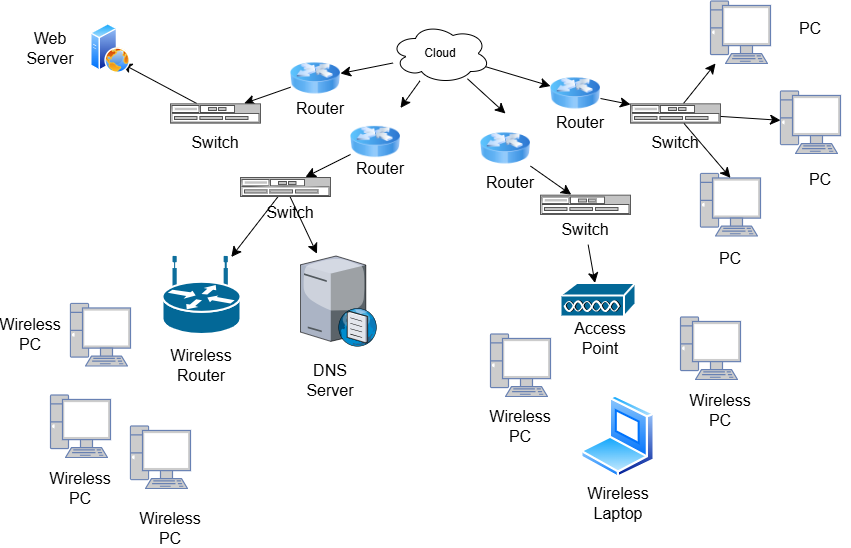

The diagram above was exported from draw.io. Its source (the exported page's mxGraphModel, read from the mxfile embedded in the PNG):
<mxGraphModel dx="2331" dy="689" grid="1" gridSize="10" guides="1" tooltips="1" connect="1" arrows="1" fold="1" page="1" pageScale="1" pageWidth="850" pageHeight="1100" math="0" shadow="0">
  <root>
    <mxCell id="0" />
    <mxCell id="1" parent="0" />
    <mxCell id="2o3B9zWHeBUsIoPm-Siz-23" style="edgeStyle=none;curved=1;rounded=0;orthogonalLoop=1;jettySize=auto;html=1;fontSize=12;startSize=8;endSize=8;" edge="1" parent="1" source="2o3B9zWHeBUsIoPm-Siz-3" target="2o3B9zWHeBUsIoPm-Siz-22">
      <mxGeometry relative="1" as="geometry" />
    </mxCell>
    <mxCell id="2o3B9zWHeBUsIoPm-Siz-3" value="" style="image;html=1;image=img/lib/clip_art/networking/Router_Icon_128x128.png" vertex="1" parent="1">
      <mxGeometry x="530" y="80" width="50" height="60" as="geometry" />
    </mxCell>
    <mxCell id="2o3B9zWHeBUsIoPm-Siz-18" style="edgeStyle=none;curved=1;rounded=0;orthogonalLoop=1;jettySize=auto;html=1;fontSize=12;startSize=8;endSize=8;" edge="1" parent="1" source="2o3B9zWHeBUsIoPm-Siz-4" target="2o3B9zWHeBUsIoPm-Siz-11">
      <mxGeometry relative="1" as="geometry" />
    </mxCell>
    <mxCell id="2o3B9zWHeBUsIoPm-Siz-4" value="" style="image;html=1;image=img/lib/clip_art/networking/Router_Icon_128x128.png" vertex="1" parent="1">
      <mxGeometry x="270" y="60" width="50" height="70" as="geometry" />
    </mxCell>
    <mxCell id="2o3B9zWHeBUsIoPm-Siz-6" value="" style="shape=mxgraph.cisco.routers.wireless_router;html=1;pointerEvents=1;dashed=0;fillColor=#036897;strokeColor=#ffffff;strokeWidth=2;verticalLabelPosition=bottom;verticalAlign=top;align=center;outlineConnect=0;" vertex="1" parent="1">
      <mxGeometry x="142" y="273.5" width="78" height="77" as="geometry" />
    </mxCell>
    <mxCell id="2o3B9zWHeBUsIoPm-Siz-19" style="edgeStyle=none;curved=1;rounded=0;orthogonalLoop=1;jettySize=auto;html=1;fontSize=12;startSize=8;endSize=8;" edge="1" parent="1" source="2o3B9zWHeBUsIoPm-Siz-7" target="2o3B9zWHeBUsIoPm-Siz-4">
      <mxGeometry relative="1" as="geometry" />
    </mxCell>
    <mxCell id="2o3B9zWHeBUsIoPm-Siz-21" style="edgeStyle=none;curved=1;rounded=0;orthogonalLoop=1;jettySize=auto;html=1;fontSize=12;startSize=8;endSize=8;" edge="1" parent="1" source="2o3B9zWHeBUsIoPm-Siz-7" target="2o3B9zWHeBUsIoPm-Siz-3">
      <mxGeometry relative="1" as="geometry" />
    </mxCell>
    <mxCell id="2o3B9zWHeBUsIoPm-Siz-25" style="edgeStyle=none;curved=1;rounded=0;orthogonalLoop=1;jettySize=auto;html=1;fontSize=12;startSize=8;endSize=8;" edge="1" parent="1" source="2o3B9zWHeBUsIoPm-Siz-7" target="2o3B9zWHeBUsIoPm-Siz-24">
      <mxGeometry relative="1" as="geometry" />
    </mxCell>
    <mxCell id="2o3B9zWHeBUsIoPm-Siz-27" style="edgeStyle=none;curved=1;rounded=0;orthogonalLoop=1;jettySize=auto;html=1;entryX=0.5;entryY=0;entryDx=0;entryDy=0;fontSize=12;startSize=8;endSize=8;" edge="1" parent="1" source="2o3B9zWHeBUsIoPm-Siz-7" target="2o3B9zWHeBUsIoPm-Siz-26">
      <mxGeometry relative="1" as="geometry" />
    </mxCell>
    <mxCell id="2o3B9zWHeBUsIoPm-Siz-7" value="Cloud" style="ellipse;shape=cloud;whiteSpace=wrap;html=1;align=center;" vertex="1" parent="1">
      <mxGeometry x="370" y="40" width="100" height="60" as="geometry" />
    </mxCell>
    <mxCell id="2o3B9zWHeBUsIoPm-Siz-20" style="edgeStyle=none;curved=1;rounded=0;orthogonalLoop=1;jettySize=auto;html=1;entryX=0.5;entryY=1;entryDx=0;entryDy=0;fontSize=12;startSize=8;endSize=8;" edge="1" parent="1" source="2o3B9zWHeBUsIoPm-Siz-11">
      <mxGeometry relative="1" as="geometry">
        <mxPoint x="180" y="110" as="sourcePoint" />
        <mxPoint x="101.25" y="80" as="targetPoint" />
      </mxGeometry>
    </mxCell>
    <mxCell id="2o3B9zWHeBUsIoPm-Siz-11" value="" style="strokeColor=#666666;html=1;labelPosition=right;align=left;spacingLeft=15;shadow=0;dashed=0;outlineConnect=0;shape=mxgraph.rack.general.switches_1;" vertex="1" parent="1">
      <mxGeometry x="150" y="120" width="90" height="20" as="geometry" />
    </mxCell>
    <mxCell id="2o3B9zWHeBUsIoPm-Siz-13" value="" style="image;aspect=fixed;perimeter=ellipsePerimeter;html=1;align=center;shadow=0;dashed=0;spacingTop=3;image=img/lib/active_directory/web_server.svg;" vertex="1" parent="1">
      <mxGeometry x="70" y="40" width="40" height="50" as="geometry" />
    </mxCell>
    <mxCell id="2o3B9zWHeBUsIoPm-Siz-14" value="" style="verticalLabelPosition=bottom;sketch=0;aspect=fixed;html=1;verticalAlign=top;strokeColor=none;align=center;outlineConnect=0;shape=mxgraph.citrix.dns_server;" vertex="1" parent="1">
      <mxGeometry x="280" y="270.25" width="76.5" height="92.5" as="geometry" />
    </mxCell>
    <mxCell id="2o3B9zWHeBUsIoPm-Siz-44" style="edgeStyle=none;curved=1;rounded=0;orthogonalLoop=1;jettySize=auto;html=1;fontSize=12;startSize=8;endSize=8;" edge="1" parent="1" source="2o3B9zWHeBUsIoPm-Siz-22" target="2o3B9zWHeBUsIoPm-Siz-41">
      <mxGeometry relative="1" as="geometry" />
    </mxCell>
    <mxCell id="2o3B9zWHeBUsIoPm-Siz-46" style="edgeStyle=none;curved=1;rounded=0;orthogonalLoop=1;jettySize=auto;html=1;fontSize=12;startSize=8;endSize=8;" edge="1" parent="1" source="2o3B9zWHeBUsIoPm-Siz-22" target="2o3B9zWHeBUsIoPm-Siz-42">
      <mxGeometry relative="1" as="geometry" />
    </mxCell>
    <mxCell id="2o3B9zWHeBUsIoPm-Siz-22" value="" style="strokeColor=#666666;html=1;labelPosition=right;align=left;spacingLeft=15;shadow=0;dashed=0;outlineConnect=0;shape=mxgraph.rack.general.switches_1;" vertex="1" parent="1">
      <mxGeometry x="610" y="120" width="90" height="20" as="geometry" />
    </mxCell>
    <mxCell id="2o3B9zWHeBUsIoPm-Siz-30" style="edgeStyle=none;curved=1;rounded=0;orthogonalLoop=1;jettySize=auto;html=1;fontSize=12;startSize=8;endSize=8;" edge="1" parent="1" source="2o3B9zWHeBUsIoPm-Siz-24" target="2o3B9zWHeBUsIoPm-Siz-28">
      <mxGeometry relative="1" as="geometry" />
    </mxCell>
    <mxCell id="2o3B9zWHeBUsIoPm-Siz-24" value="" style="image;html=1;image=img/lib/clip_art/networking/Router_Icon_128x128.png" vertex="1" parent="1">
      <mxGeometry x="330" y="123.5" width="50" height="70" as="geometry" />
    </mxCell>
    <mxCell id="2o3B9zWHeBUsIoPm-Siz-31" style="edgeStyle=none;curved=1;rounded=0;orthogonalLoop=1;jettySize=auto;html=1;fontSize=12;startSize=8;endSize=8;" edge="1" parent="1" source="2o3B9zWHeBUsIoPm-Siz-26" target="2o3B9zWHeBUsIoPm-Siz-29">
      <mxGeometry relative="1" as="geometry" />
    </mxCell>
    <mxCell id="2o3B9zWHeBUsIoPm-Siz-26" value="" style="image;html=1;image=img/lib/clip_art/networking/Router_Icon_128x128.png" vertex="1" parent="1">
      <mxGeometry x="460" y="130" width="50" height="70" as="geometry" />
    </mxCell>
    <mxCell id="2o3B9zWHeBUsIoPm-Siz-32" style="edgeStyle=none;curved=1;rounded=0;orthogonalLoop=1;jettySize=auto;html=1;fontSize=12;startSize=8;endSize=8;" edge="1" parent="1" source="2o3B9zWHeBUsIoPm-Siz-28" target="2o3B9zWHeBUsIoPm-Siz-6">
      <mxGeometry relative="1" as="geometry" />
    </mxCell>
    <mxCell id="2o3B9zWHeBUsIoPm-Siz-33" style="edgeStyle=none;curved=1;rounded=0;orthogonalLoop=1;jettySize=auto;html=1;fontSize=12;startSize=8;endSize=8;" edge="1" parent="1" source="2o3B9zWHeBUsIoPm-Siz-28" target="2o3B9zWHeBUsIoPm-Siz-14">
      <mxGeometry relative="1" as="geometry" />
    </mxCell>
    <mxCell id="2o3B9zWHeBUsIoPm-Siz-28" value="" style="strokeColor=#666666;html=1;labelPosition=right;align=left;spacingLeft=15;shadow=0;dashed=0;outlineConnect=0;shape=mxgraph.rack.general.switches_1;" vertex="1" parent="1">
      <mxGeometry x="220" y="193.5" width="90" height="20" as="geometry" />
    </mxCell>
    <mxCell id="2o3B9zWHeBUsIoPm-Siz-35" style="edgeStyle=none;curved=1;rounded=0;orthogonalLoop=1;jettySize=auto;html=1;fontSize=12;startSize=8;endSize=8;" edge="1" parent="1" source="2o3B9zWHeBUsIoPm-Siz-154" target="2o3B9zWHeBUsIoPm-Siz-34">
      <mxGeometry relative="1" as="geometry" />
    </mxCell>
    <mxCell id="2o3B9zWHeBUsIoPm-Siz-29" value="" style="strokeColor=#666666;html=1;labelPosition=right;align=left;spacingLeft=15;shadow=0;dashed=0;outlineConnect=0;shape=mxgraph.rack.general.switches_1;" vertex="1" parent="1">
      <mxGeometry x="520" y="211.25" width="90" height="20" as="geometry" />
    </mxCell>
    <mxCell id="2o3B9zWHeBUsIoPm-Siz-34" value="" style="shape=mxgraph.cisco.misc.access_point;html=1;pointerEvents=1;dashed=0;fillColor=#036897;strokeColor=#ffffff;strokeWidth=2;verticalLabelPosition=bottom;verticalAlign=top;align=center;outlineConnect=0;" vertex="1" parent="1">
      <mxGeometry x="540" y="299.5" width="75" height="34" as="geometry" />
    </mxCell>
    <mxCell id="2o3B9zWHeBUsIoPm-Siz-36" value="" style="fontColor=#0066CC;verticalAlign=top;verticalLabelPosition=bottom;labelPosition=center;align=center;html=1;outlineConnect=0;fillColor=#CCCCCC;strokeColor=#6881B3;gradientColor=none;gradientDirection=north;strokeWidth=2;shape=mxgraph.networks.pc;" vertex="1" parent="1">
      <mxGeometry x="50" y="320" width="60" height="62.5" as="geometry" />
    </mxCell>
    <mxCell id="2o3B9zWHeBUsIoPm-Siz-37" value="" style="fontColor=#0066CC;verticalAlign=top;verticalLabelPosition=bottom;labelPosition=center;align=center;html=1;outlineConnect=0;fillColor=#CCCCCC;strokeColor=#6881B3;gradientColor=none;gradientDirection=north;strokeWidth=2;shape=mxgraph.networks.pc;" vertex="1" parent="1">
      <mxGeometry x="30" y="411.5" width="60" height="62.5" as="geometry" />
    </mxCell>
    <mxCell id="2o3B9zWHeBUsIoPm-Siz-38" value="" style="fontColor=#0066CC;verticalAlign=top;verticalLabelPosition=bottom;labelPosition=center;align=center;html=1;outlineConnect=0;fillColor=#CCCCCC;strokeColor=#6881B3;gradientColor=none;gradientDirection=north;strokeWidth=2;shape=mxgraph.networks.pc;" vertex="1" parent="1">
      <mxGeometry x="110" y="442.5" width="60" height="62.5" as="geometry" />
    </mxCell>
    <mxCell id="2o3B9zWHeBUsIoPm-Siz-39" value="" style="fontColor=#0066CC;verticalAlign=top;verticalLabelPosition=bottom;labelPosition=center;align=center;html=1;outlineConnect=0;fillColor=#CCCCCC;strokeColor=#6881B3;gradientColor=none;gradientDirection=north;strokeWidth=2;shape=mxgraph.networks.pc;" vertex="1" parent="1">
      <mxGeometry x="660" y="333.5" width="60" height="62.5" as="geometry" />
    </mxCell>
    <mxCell id="2o3B9zWHeBUsIoPm-Siz-40" value="" style="fontColor=#0066CC;verticalAlign=top;verticalLabelPosition=bottom;labelPosition=center;align=center;html=1;outlineConnect=0;fillColor=#CCCCCC;strokeColor=#6881B3;gradientColor=none;gradientDirection=north;strokeWidth=2;shape=mxgraph.networks.pc;" vertex="1" parent="1">
      <mxGeometry x="470" y="350.5" width="60" height="62.5" as="geometry" />
    </mxCell>
    <mxCell id="2o3B9zWHeBUsIoPm-Siz-41" value="" style="fontColor=#0066CC;verticalAlign=top;verticalLabelPosition=bottom;labelPosition=center;align=center;html=1;outlineConnect=0;fillColor=#CCCCCC;strokeColor=#6881B3;gradientColor=none;gradientDirection=north;strokeWidth=2;shape=mxgraph.networks.pc;" vertex="1" parent="1">
      <mxGeometry x="690" y="17.5" width="60" height="62.5" as="geometry" />
    </mxCell>
    <mxCell id="2o3B9zWHeBUsIoPm-Siz-42" value="" style="fontColor=#0066CC;verticalAlign=top;verticalLabelPosition=bottom;labelPosition=center;align=center;html=1;outlineConnect=0;fillColor=#CCCCCC;strokeColor=#6881B3;gradientColor=none;gradientDirection=north;strokeWidth=2;shape=mxgraph.networks.pc;" vertex="1" parent="1">
      <mxGeometry x="760" y="107.5" width="60" height="62.5" as="geometry" />
    </mxCell>
    <mxCell id="2o3B9zWHeBUsIoPm-Siz-43" value="" style="fontColor=#0066CC;verticalAlign=top;verticalLabelPosition=bottom;labelPosition=center;align=center;html=1;outlineConnect=0;fillColor=#CCCCCC;strokeColor=#6881B3;gradientColor=none;gradientDirection=north;strokeWidth=2;shape=mxgraph.networks.pc;" vertex="1" parent="1">
      <mxGeometry x="680" y="190" width="60" height="62.5" as="geometry" />
    </mxCell>
    <mxCell id="2o3B9zWHeBUsIoPm-Siz-47" style="edgeStyle=none;curved=1;rounded=0;orthogonalLoop=1;jettySize=auto;html=1;entryX=0.5;entryY=0.07;entryDx=0;entryDy=0;entryPerimeter=0;fontSize=12;startSize=8;endSize=8;" edge="1" parent="1" source="2o3B9zWHeBUsIoPm-Siz-22" target="2o3B9zWHeBUsIoPm-Siz-43">
      <mxGeometry relative="1" as="geometry" />
    </mxCell>
    <mxCell id="2o3B9zWHeBUsIoPm-Siz-49" style="edgeStyle=none;curved=1;rounded=0;orthogonalLoop=1;jettySize=auto;html=1;exitX=1;exitY=0.5;exitDx=0;exitDy=0;exitPerimeter=0;fontSize=12;startSize=8;endSize=8;" edge="1" parent="1" source="2o3B9zWHeBUsIoPm-Siz-39" target="2o3B9zWHeBUsIoPm-Siz-39">
      <mxGeometry relative="1" as="geometry" />
    </mxCell>
    <mxCell id="2o3B9zWHeBUsIoPm-Siz-50" value="" style="image;aspect=fixed;perimeter=ellipsePerimeter;html=1;align=center;shadow=0;dashed=0;spacingTop=3;image=img/lib/active_directory/laptop_client.svg;" vertex="1" parent="1">
      <mxGeometry x="560" y="411.5" width="75" height="83.33" as="geometry" />
    </mxCell>
    <mxCell id="2o3B9zWHeBUsIoPm-Siz-133" value="Wireless PC" style="text;strokeColor=none;fillColor=none;html=1;align=center;verticalAlign=middle;whiteSpace=wrap;rounded=0;fontSize=16;" vertex="1" parent="1">
      <mxGeometry x="120" y="530" width="60" height="30" as="geometry" />
    </mxCell>
    <mxCell id="2o3B9zWHeBUsIoPm-Siz-134" value="Wireless PC" style="text;strokeColor=none;fillColor=none;html=1;align=center;verticalAlign=middle;whiteSpace=wrap;rounded=0;fontSize=16;" vertex="1" parent="1">
      <mxGeometry x="30" y="490" width="60" height="30" as="geometry" />
    </mxCell>
    <mxCell id="2o3B9zWHeBUsIoPm-Siz-135" value="Wireless PC" style="text;strokeColor=none;fillColor=none;html=1;align=center;verticalAlign=middle;whiteSpace=wrap;rounded=0;fontSize=16;" vertex="1" parent="1">
      <mxGeometry x="-20" y="336.25" width="60" height="30" as="geometry" />
    </mxCell>
    <mxCell id="2o3B9zWHeBUsIoPm-Siz-136" value="Wireless PC" style="text;strokeColor=none;fillColor=none;html=1;align=center;verticalAlign=middle;whiteSpace=wrap;rounded=0;fontSize=16;" vertex="1" parent="1">
      <mxGeometry x="470" y="427.75" width="60" height="30" as="geometry" />
    </mxCell>
    <mxCell id="2o3B9zWHeBUsIoPm-Siz-137" value="Wireless PC" style="text;strokeColor=none;fillColor=none;html=1;align=center;verticalAlign=middle;whiteSpace=wrap;rounded=0;fontSize=16;" vertex="1" parent="1">
      <mxGeometry x="670" y="411.5" width="60" height="30" as="geometry" />
    </mxCell>
    <mxCell id="2o3B9zWHeBUsIoPm-Siz-138" value="Wireless Laptop" style="text;strokeColor=none;fillColor=none;html=1;align=center;verticalAlign=middle;whiteSpace=wrap;rounded=0;fontSize=16;" vertex="1" parent="1">
      <mxGeometry x="567.5" y="505" width="60" height="30" as="geometry" />
    </mxCell>
    <mxCell id="2o3B9zWHeBUsIoPm-Siz-139" value="Wireless Router" style="text;strokeColor=none;fillColor=none;html=1;align=center;verticalAlign=middle;whiteSpace=wrap;rounded=0;fontSize=16;" vertex="1" parent="1">
      <mxGeometry x="151" y="366.75" width="60" height="30" as="geometry" />
    </mxCell>
    <mxCell id="2o3B9zWHeBUsIoPm-Siz-140" value="DNS Server" style="text;strokeColor=none;fillColor=none;html=1;align=center;verticalAlign=middle;whiteSpace=wrap;rounded=0;fontSize=16;" vertex="1" parent="1">
      <mxGeometry x="280" y="381.5" width="60" height="30" as="geometry" />
    </mxCell>
    <mxCell id="2o3B9zWHeBUsIoPm-Siz-142" value="Access Point" style="text;strokeColor=none;fillColor=none;html=1;align=center;verticalAlign=middle;whiteSpace=wrap;rounded=0;fontSize=16;" vertex="1" parent="1">
      <mxGeometry x="550" y="340" width="60" height="30" as="geometry" />
    </mxCell>
    <mxCell id="2o3B9zWHeBUsIoPm-Siz-143" value="PC" style="text;strokeColor=none;fillColor=none;html=1;align=center;verticalAlign=middle;whiteSpace=wrap;rounded=0;fontSize=16;" vertex="1" parent="1">
      <mxGeometry x="680" y="260" width="60" height="30" as="geometry" />
    </mxCell>
    <mxCell id="2o3B9zWHeBUsIoPm-Siz-144" value="PC" style="text;strokeColor=none;fillColor=none;html=1;align=center;verticalAlign=middle;whiteSpace=wrap;rounded=0;fontSize=16;" vertex="1" parent="1">
      <mxGeometry x="770" y="181.25" width="60" height="30" as="geometry" />
    </mxCell>
    <mxCell id="2o3B9zWHeBUsIoPm-Siz-145" value="PC" style="text;strokeColor=none;fillColor=none;html=1;align=center;verticalAlign=middle;whiteSpace=wrap;rounded=0;fontSize=16;" vertex="1" parent="1">
      <mxGeometry x="760" y="30" width="60" height="30" as="geometry" />
    </mxCell>
    <mxCell id="2o3B9zWHeBUsIoPm-Siz-146" value="Web Server" style="text;strokeColor=none;fillColor=none;html=1;align=center;verticalAlign=middle;whiteSpace=wrap;rounded=0;fontSize=16;" vertex="1" parent="1">
      <mxGeometry y="50" width="60" height="30" as="geometry" />
    </mxCell>
    <mxCell id="2o3B9zWHeBUsIoPm-Siz-147" value="Router" style="text;strokeColor=none;fillColor=none;html=1;align=center;verticalAlign=middle;whiteSpace=wrap;rounded=0;fontSize=16;" vertex="1" parent="1">
      <mxGeometry x="330" y="170" width="60" height="30" as="geometry" />
    </mxCell>
    <mxCell id="2o3B9zWHeBUsIoPm-Siz-148" value="Router" style="text;strokeColor=none;fillColor=none;html=1;align=center;verticalAlign=middle;whiteSpace=wrap;rounded=0;fontSize=16;" vertex="1" parent="1">
      <mxGeometry x="270" y="110" width="60" height="30" as="geometry" />
    </mxCell>
    <mxCell id="2o3B9zWHeBUsIoPm-Siz-149" value="Router" style="text;strokeColor=none;fillColor=none;html=1;align=center;verticalAlign=middle;whiteSpace=wrap;rounded=0;fontSize=16;" vertex="1" parent="1">
      <mxGeometry x="460" y="183.5" width="60" height="30" as="geometry" />
    </mxCell>
    <mxCell id="2o3B9zWHeBUsIoPm-Siz-150" value="Router" style="text;strokeColor=none;fillColor=none;html=1;align=center;verticalAlign=middle;whiteSpace=wrap;rounded=0;fontSize=16;" vertex="1" parent="1">
      <mxGeometry x="530" y="123.75" width="60" height="30" as="geometry" />
    </mxCell>
    <mxCell id="2o3B9zWHeBUsIoPm-Siz-151" value="Switch" style="text;strokeColor=none;fillColor=none;html=1;align=center;verticalAlign=middle;whiteSpace=wrap;rounded=0;fontSize=16;" vertex="1" parent="1">
      <mxGeometry x="165" y="143.5" width="60" height="30" as="geometry" />
    </mxCell>
    <mxCell id="2o3B9zWHeBUsIoPm-Siz-153" value="Switch" style="text;strokeColor=none;fillColor=none;html=1;align=center;verticalAlign=middle;whiteSpace=wrap;rounded=0;fontSize=16;" vertex="1" parent="1">
      <mxGeometry x="240" y="213.5" width="60" height="30" as="geometry" />
    </mxCell>
    <mxCell id="2o3B9zWHeBUsIoPm-Siz-155" value="" style="edgeStyle=none;curved=1;rounded=0;orthogonalLoop=1;jettySize=auto;html=1;fontSize=12;startSize=8;endSize=8;" edge="1" parent="1" source="2o3B9zWHeBUsIoPm-Siz-29" target="2o3B9zWHeBUsIoPm-Siz-154">
      <mxGeometry relative="1" as="geometry">
        <mxPoint x="566" y="231" as="sourcePoint" />
        <mxPoint x="575" y="300" as="targetPoint" />
      </mxGeometry>
    </mxCell>
    <mxCell id="2o3B9zWHeBUsIoPm-Siz-154" value="Switch" style="text;strokeColor=none;fillColor=none;html=1;align=center;verticalAlign=middle;whiteSpace=wrap;rounded=0;fontSize=16;" vertex="1" parent="1">
      <mxGeometry x="535" y="231.25" width="60" height="30" as="geometry" />
    </mxCell>
    <mxCell id="2o3B9zWHeBUsIoPm-Siz-156" value="Switch" style="text;strokeColor=none;fillColor=none;html=1;align=center;verticalAlign=middle;whiteSpace=wrap;rounded=0;fontSize=16;" vertex="1" parent="1">
      <mxGeometry x="625" y="143.5" width="60" height="30" as="geometry" />
    </mxCell>
  </root>
</mxGraphModel>